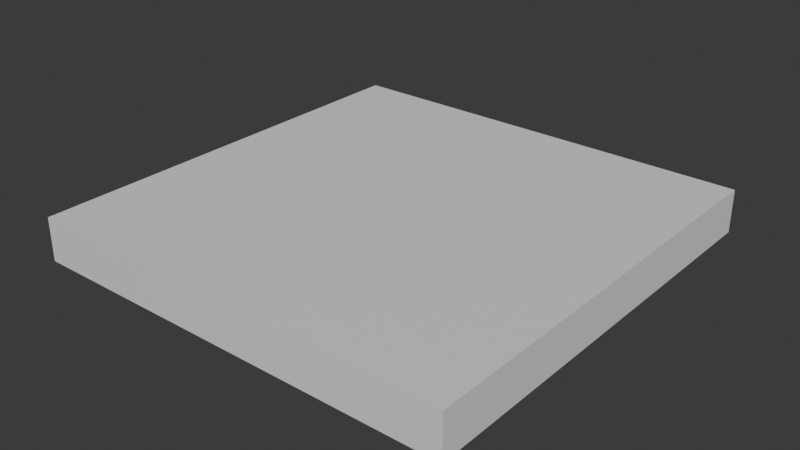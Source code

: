 # Source: TraderTerrain.blend  (saved by Blender 5.1.30; exported with 4.5.12 LTS)
import bpy
from mathutils import Matrix  # noqa: F401  (used for matrix-valued properties, if any)

bpy.ops.wm.read_factory_settings(use_empty=True)
scene = bpy.context.scene
scene.name = 'Scene'

# ---- collections
col_collection = bpy.data.collections.new('Collection'); scene.collection.children.link(col_collection)

# ---- materials (node trees are filled in below, after node groups)
mat_material = bpy.data.materials.new('Material')
mat_material.alpha_threshold = 0.0
mat_material.use_backface_culling_lightprobe_volume = False
mat_material.use_transparent_shadow = False
mat_material.roughness = 0.5
mat_material.line_color = (0.0, 0.0, 0.0, 1.0)

# ---- material node trees
mat_material.use_nodes = True; mat_material.node_tree.nodes.clear()
_N = mat_material.node_tree.nodes; _L = mat_material.node_tree.links
n0 = _N.new('ShaderNodeOutputMaterial'); n0.name = 'Material Output'; n0.location = (300, 300)
n1 = _N.new('ShaderNodeBsdfPrincipled'); n1.name = 'Principled BSDF'; n1.location = (10, 300)
n1.inputs[3].default_value = 1.45
_L.new(n1.outputs[0], n0.inputs[0])
n0.is_active_output = True

# ---- world
world_world = bpy.data.worlds.new('World'); scene.world = world_world
world_world.use_nodes = True; world_world.node_tree.nodes.clear()
_N = world_world.node_tree.nodes; _L = world_world.node_tree.links
n0 = _N.new('ShaderNodeOutputWorld'); n0.name = 'World Output'; n0.location = (300, 300)
n1 = _N.new('ShaderNodeBackground'); n1.name = 'Background'; n1.location = (10, 300)
n1.inputs[0].default_value = (0.05088, 0.05088, 0.05088, 1.0)
_L.new(n1.outputs[0], n0.inputs[0])
n0.is_active_output = True
world_world.color = (0.05088, 0.05088, 0.05088)
world_world.use_sun_shadow = False
world_world.sun_shadow_jitter_overblur = 0.0

# ---- meshes
me_cube = bpy.data.meshes.new('Cube')
me_cube.from_pydata([(0.5, 0.5, 0.05), (0.5, 0.5, -0.05), (0.5, -0.5, 0.05), (0.5, -0.5, -0.05), (-0.5, 0.5, 0.05), (-0.5, 0.5, -0.05), (-0.5, -0.5, 0.05), (-0.5, -0.5, -0.05)], [], [(0, 4, 6, 2), (3, 2, 6, 7), (7, 6, 4, 5), (5, 1, 3, 7), (1, 0, 2, 3), (5, 4, 0, 1)])
_uv = me_cube.uv_layers.new(name='UVMap')
_uv.uv.foreach_set('vector', [0.0, 0.0, 1.0, 0.0, 1.0, 1.0, 0.0, 1.0, 0.0, 0.0, 1.0, 0.0, 1.0, 1.0, 0.0, 1.0, 0.0, 0.0, 1.0, 0.0, 1.0, 1.0, 0.0, 1.0, 0.0, 0.0, 1.0, 0.0, 1.0, 1.0, 0.0, 1.0, 0.0, 0.0, 1.0, 0.0, 1.0, 1.0, 0.0, 1.0, 0.0, 0.0, 1.0, 0.0, 1.0, 1.0, 0.0, 1.0])
me_cube.materials.append(mat_material)
me_cube.use_mirror_vertex_groups = False
me_cube.update()

# ---- objects
ob_cube = bpy.data.objects.new('Cube', me_cube)

# ---- transforms, parenting, visibility, modifiers, constraints
ob_cube.location = (0.0, 0.0, 0.0)
ob_cube.lock_rotations_4d = False
ob_cube.empty_display_type = 'ARROWS'
ob_cube.lineart.crease_threshold = 0.0

# ---- collection membership
col_collection.objects.link(ob_cube)

# ---- scene / render settings (as saved in the file)
scene.frame_start = 1; scene.frame_end = 250; scene.frame_set(1)
scene.render.engine = 'BLENDER_EEVEE_NEXT'
scene.render.bake_bias = 0.0
scene.render.bake_samples = 0
scene.cycles.sampling_pattern = 'TABULATED_SOBOL'
scene.eevee.ray_tracing_options.trace_max_roughness = 0.0
bpy.context.view_layer.update()

# ---- added for rendering (the .blend has no active camera and no usable light): camera, sun
cam_auto = bpy.data.cameras.new('AutoCamera')
cam_auto.lens = 50.0
cam_auto.sensor_width = 36.0
cam_auto.clip_end = 1000.0
ob_auto_camera = bpy.data.objects.new('AutoCamera', cam_auto)
scene.collection.objects.link(ob_auto_camera)
ob_auto_camera.location = (1.31173, -1.57408, 1.04939)
ob_auto_camera.rotation_euler = (1.09748, -7.21219e-08, 0.694738)
scene.camera = ob_auto_camera
light_auto_sun = bpy.data.lights.new('AutoSun', 'SUN')
light_auto_sun.energy = 3.0
light_auto_sun.angle = 0.0523599
ob_auto_sun = bpy.data.objects.new('AutoSun', light_auto_sun)
scene.collection.objects.link(ob_auto_sun)
ob_auto_sun.rotation_euler = (0.872665, 0.174533, 0.523599)
bpy.context.view_layer.update()
